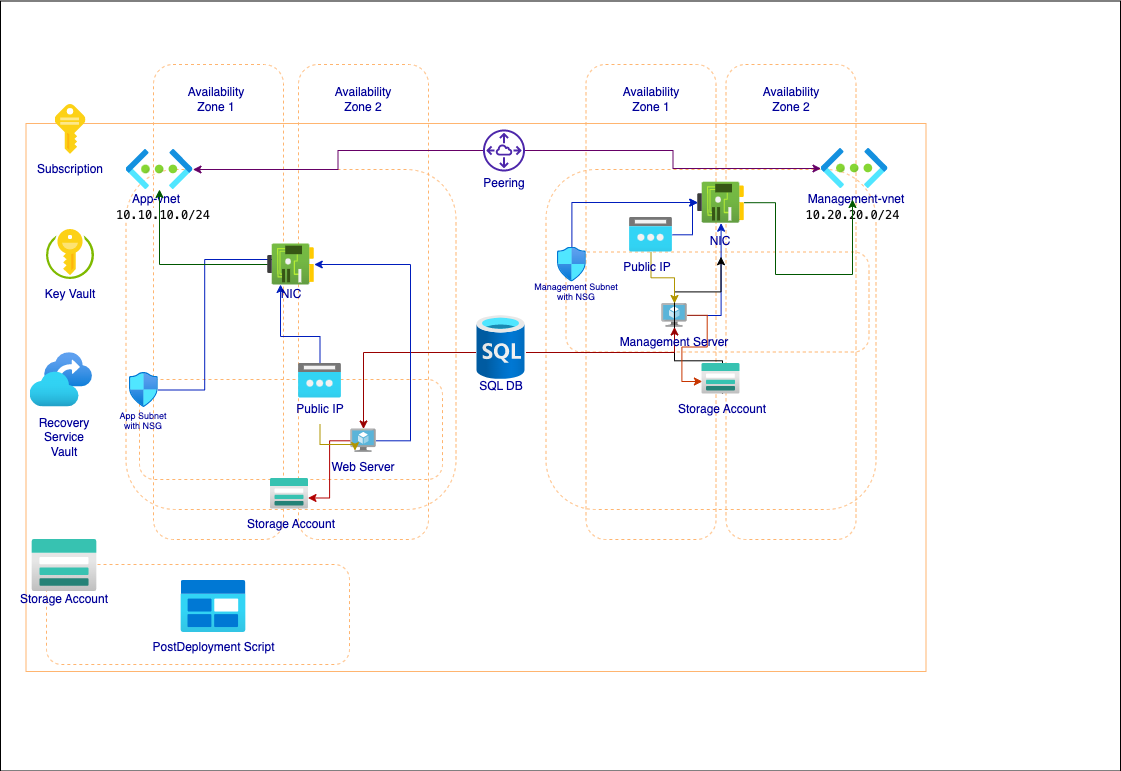

The diagram above was exported from draw.io. Its source (the exported page's mxGraphModel, read from the mxfile embedded in the PNG):
<mxGraphModel dx="873" dy="514" grid="1" gridSize="10" guides="1" tooltips="1" connect="1" arrows="1" fold="1" page="1" pageScale="1" pageWidth="1169" pageHeight="827" math="0" shadow="0">
  <root>
    <mxCell id="0" />
    <mxCell id="1" parent="0" />
    <mxCell id="dbXTDxh36JsevE1TjSYH-42" value="" style="rounded=0;whiteSpace=wrap;html=1;fillColor=#ffffff;" parent="1" vertex="1">
      <mxGeometry x="40" y="16.500000000000046" width="1120" height="770" as="geometry" />
    </mxCell>
    <mxCell id="dbXTDxh36JsevE1TjSYH-16" value="" style="rounded=1;whiteSpace=wrap;html=1;dashed=1;fillColor=none;fontColor=#000099;strokeColor=#FFB570;" parent="1" vertex="1">
      <mxGeometry x="86" y="580" width="303" height="100" as="geometry" />
    </mxCell>
    <mxCell id="dbXTDxh36JsevE1TjSYH-12" value="" style="rounded=1;whiteSpace=wrap;html=1;dashed=1;fillColor=none;fontColor=#000099;strokeColor=#FFB570;" parent="1" vertex="1">
      <mxGeometry x="179" y="395" width="303" height="100" as="geometry" />
    </mxCell>
    <mxCell id="dbXTDxh36JsevE1TjSYH-13" value="" style="rounded=1;whiteSpace=wrap;html=1;dashed=1;fillColor=none;fontColor=#000099;strokeColor=#FFB570;" parent="1" vertex="1">
      <mxGeometry x="605.5" y="267.5" width="303" height="100" as="geometry" />
    </mxCell>
    <mxCell id="dbXTDxh36JsevE1TjSYH-9" value="" style="rounded=1;whiteSpace=wrap;html=1;fillColor=none;dashed=1;fontColor=#000099;strokeColor=#FFB570;" parent="1" vertex="1">
      <mxGeometry x="625.5" y="80" width="130" height="475" as="geometry" />
    </mxCell>
    <mxCell id="dbXTDxh36JsevE1TjSYH-11" value="" style="rounded=1;whiteSpace=wrap;html=1;dashed=1;fillColor=none;fontColor=#000099;strokeColor=#FFB570;" parent="1" vertex="1">
      <mxGeometry x="585.5" y="185" width="330" height="340" as="geometry" />
    </mxCell>
    <mxCell id="dbXTDxh36JsevE1TjSYH-6" value="" style="rounded=1;whiteSpace=wrap;html=1;fillColor=none;dashed=1;fontColor=#000099;strokeColor=#FFB570;" parent="1" vertex="1">
      <mxGeometry x="338" y="80" width="130" height="475" as="geometry" />
    </mxCell>
    <mxCell id="dbXTDxh36JsevE1TjSYH-1" value="" style="rounded=0;whiteSpace=wrap;html=1;gradientColor=default;fillColor=none;fontColor=#000099;strokeColor=#FFB570;" parent="1" vertex="1">
      <mxGeometry x="65.5" y="139" width="900" height="548" as="geometry" />
    </mxCell>
    <mxCell id="dbXTDxh36JsevE1TjSYH-10" value="" style="rounded=1;whiteSpace=wrap;html=1;dashed=1;fillColor=none;fontColor=#000099;strokeColor=#FFB570;" parent="1" vertex="1">
      <mxGeometry x="165.5" y="185" width="330" height="340" as="geometry" />
    </mxCell>
    <mxCell id="dbXTDxh36JsevE1TjSYH-5" value="" style="rounded=1;whiteSpace=wrap;html=1;fillColor=none;dashed=1;fontColor=#000099;strokeColor=#FFB570;" parent="1" vertex="1">
      <mxGeometry x="193" y="80" width="130" height="475" as="geometry" />
    </mxCell>
    <mxCell id="Qt3NXMY1zpIQPhPqf40f-5" value="" style="image;sketch=0;aspect=fixed;html=1;points=[];align=center;fontSize=12;image=img/lib/mscae/Key.svg;fontColor=#000099;strokeColor=#FFB570;" parent="1" vertex="1">
      <mxGeometry x="94.5" y="120" width="31" height="50" as="geometry" />
    </mxCell>
    <mxCell id="Qt3NXMY1zpIQPhPqf40f-8" value="" style="image;sketch=0;aspect=fixed;html=1;points=[];align=center;fontSize=12;image=img/lib/mscae/Key_Vaults.svg;fontColor=#000099;strokeColor=#FFB570;" parent="1" vertex="1">
      <mxGeometry x="86" y="245" width="48" height="50" as="geometry" />
    </mxCell>
    <mxCell id="zf8qe0qAzl1o3uoLXuAi-70" style="edgeStyle=orthogonalEdgeStyle;rounded=0;orthogonalLoop=1;jettySize=auto;html=1;fillColor=#0050ef;strokeColor=#001DBC;" parent="1" source="Qt3NXMY1zpIQPhPqf40f-11" target="zf8qe0qAzl1o3uoLXuAi-4" edge="1">
      <mxGeometry relative="1" as="geometry">
        <Array as="points">
          <mxPoint x="611" y="218" />
        </Array>
      </mxGeometry>
    </mxCell>
    <mxCell id="Qt3NXMY1zpIQPhPqf40f-11" value="" style="image;aspect=fixed;html=1;points=[];align=center;fontSize=12;image=img/lib/azure2/networking/Network_Security_Groups.svg;fontColor=#000099;strokeColor=#FFB570;" parent="1" vertex="1">
      <mxGeometry x="597" y="262.5" width="28.83" height="35" as="geometry" />
    </mxCell>
    <mxCell id="zf8qe0qAzl1o3uoLXuAi-74" style="edgeStyle=orthogonalEdgeStyle;rounded=0;orthogonalLoop=1;jettySize=auto;html=1;fillColor=#0050ef;strokeColor=#001DBC;" parent="1" target="zf8qe0qAzl1o3uoLXuAi-4" edge="1">
      <mxGeometry relative="1" as="geometry">
        <mxPoint x="727" y="331" as="sourcePoint" />
      </mxGeometry>
    </mxCell>
    <mxCell id="zf8qe0qAzl1o3uoLXuAi-144" value="" style="edgeStyle=orthogonalEdgeStyle;rounded=0;orthogonalLoop=1;jettySize=auto;html=1;" parent="1" source="Qt3NXMY1zpIQPhPqf40f-12" target="zf8qe0qAzl1o3uoLXuAi-142" edge="1">
      <mxGeometry relative="1" as="geometry" />
    </mxCell>
    <mxCell id="zf8qe0qAzl1o3uoLXuAi-145" style="edgeStyle=orthogonalEdgeStyle;rounded=0;orthogonalLoop=1;jettySize=auto;html=1;entryX=0.012;entryY=0.59;entryDx=0;entryDy=0;entryPerimeter=0;fillColor=#fa6800;strokeColor=#C73500;" parent="1" source="Qt3NXMY1zpIQPhPqf40f-12" target="zf8qe0qAzl1o3uoLXuAi-141" edge="1">
      <mxGeometry relative="1" as="geometry" />
    </mxCell>
    <mxCell id="Qt3NXMY1zpIQPhPqf40f-12" value="" style="image;sketch=0;aspect=fixed;html=1;points=[];align=center;fontSize=12;image=img/lib/mscae/Virtual_Machine.svg;fontColor=#000099;strokeColor=#FFB570;" parent="1" vertex="1">
      <mxGeometry x="701.23" y="319" width="25.54" height="23.5" as="geometry" />
    </mxCell>
    <mxCell id="Qt3NXMY1zpIQPhPqf40f-14" value="" style="image;aspect=fixed;html=1;points=[];align=center;fontSize=12;image=img/lib/azure2/storage/Storage_Accounts.svg;fontColor=#000099;strokeColor=#FFB570;" parent="1" vertex="1">
      <mxGeometry x="71.5" y="555" width="65" height="52" as="geometry" />
    </mxCell>
    <mxCell id="Qt3NXMY1zpIQPhPqf40f-15" value="" style="image;aspect=fixed;html=1;points=[];align=center;fontSize=12;image=img/lib/azure2/general/Blob_Block.svg;fontColor=#000099;strokeColor=#FFB570;" parent="1" vertex="1">
      <mxGeometry x="220.5" y="596" width="65" height="52" as="geometry" />
    </mxCell>
    <mxCell id="dbXTDxh36JsevE1TjSYH-2" value="Subscription" style="text;html=1;strokeColor=none;fillColor=none;align=center;verticalAlign=middle;whiteSpace=wrap;rounded=0;fontColor=#000099;" parent="1" vertex="1">
      <mxGeometry x="80" y="170" width="60" height="30" as="geometry" />
    </mxCell>
    <mxCell id="dbXTDxh36JsevE1TjSYH-3" value="Key Vault" style="text;html=1;strokeColor=none;fillColor=none;align=center;verticalAlign=middle;whiteSpace=wrap;rounded=0;fontColor=#000099;" parent="1" vertex="1">
      <mxGeometry x="80" y="295" width="60" height="30" as="geometry" />
    </mxCell>
    <mxCell id="dbXTDxh36JsevE1TjSYH-8" value="" style="rounded=1;whiteSpace=wrap;html=1;fillColor=none;dashed=1;fontColor=#000099;strokeColor=#FFB570;" parent="1" vertex="1">
      <mxGeometry x="765.5" y="80" width="130" height="475" as="geometry" />
    </mxCell>
    <mxCell id="dbXTDxh36JsevE1TjSYH-19" value="Peering" style="text;html=1;strokeColor=none;fillColor=none;align=center;verticalAlign=middle;whiteSpace=wrap;rounded=0;fontColor=#000099;" parent="1" vertex="1">
      <mxGeometry x="513.5" y="192" width="60" height="13" as="geometry" />
    </mxCell>
    <mxCell id="dbXTDxh36JsevE1TjSYH-21" value="" style="edgeStyle=orthogonalEdgeStyle;rounded=0;orthogonalLoop=1;jettySize=auto;html=1;fillColor=#a20025;strokeColor=#990000;fontColor=#000099;" parent="1" target="zf8qe0qAzl1o3uoLXuAi-3" edge="1">
      <mxGeometry relative="1" as="geometry">
        <mxPoint x="515.5" y="368" as="sourcePoint" />
        <mxPoint x="428.70000000000005" y="443.7120000000002" as="targetPoint" />
      </mxGeometry>
    </mxCell>
    <mxCell id="dbXTDxh36JsevE1TjSYH-24" style="edgeStyle=orthogonalEdgeStyle;rounded=0;orthogonalLoop=1;jettySize=auto;html=1;strokeColor=#990000;fontColor=#000099;" parent="1" target="Qt3NXMY1zpIQPhPqf40f-12" edge="1">
      <mxGeometry relative="1" as="geometry">
        <mxPoint x="565.5" y="368" as="sourcePoint" />
      </mxGeometry>
    </mxCell>
    <mxCell id="Qt3NXMY1zpIQPhPqf40f-6" value="" style="image;aspect=fixed;html=1;points=[];align=center;fontSize=12;image=img/lib/azure2/networking/Virtual_Networks.svg;fontColor=#000099;strokeColor=#FFB570;" parent="1" vertex="1">
      <mxGeometry x="860.5" y="164" width="67" height="40" as="geometry" />
    </mxCell>
    <mxCell id="Qt3NXMY1zpIQPhPqf40f-7" value="" style="image;aspect=fixed;html=1;points=[];align=center;fontSize=12;image=img/lib/azure2/networking/Virtual_Networks.svg;fontColor=#000099;strokeColor=#FFB570;" parent="1" vertex="1">
      <mxGeometry x="165.5" y="165" width="67" height="40" as="geometry" />
    </mxCell>
    <mxCell id="dbXTDxh36JsevE1TjSYH-25" value="App-vnet" style="text;html=1;strokeColor=none;fillColor=none;align=center;verticalAlign=middle;whiteSpace=wrap;rounded=0;fontColor=#000099;" parent="1" vertex="1">
      <mxGeometry x="165.5" y="200" width="60" height="30" as="geometry" />
    </mxCell>
    <mxCell id="dbXTDxh36JsevE1TjSYH-26" value="Management-vnet" style="text;html=1;strokeColor=none;fillColor=none;align=center;verticalAlign=middle;whiteSpace=wrap;rounded=0;fontColor=#000099;" parent="1" vertex="1">
      <mxGeometry x="845.5" y="200" width="100" height="30" as="geometry" />
    </mxCell>
    <mxCell id="dbXTDxh36JsevE1TjSYH-27" value="&lt;p style=&quot;line-height: 110%; font-size: 9px;&quot;&gt;Management Subnet&lt;br&gt;with NSG&lt;/p&gt;" style="text;html=1;strokeColor=none;fillColor=none;align=center;verticalAlign=middle;whiteSpace=wrap;rounded=0;fontColor=#000099;" parent="1" vertex="1">
      <mxGeometry x="570.5" y="292.5" width="90" height="30" as="geometry" />
    </mxCell>
    <mxCell id="dbXTDxh36JsevE1TjSYH-30" value="SQL DB" style="text;html=1;strokeColor=none;fillColor=none;align=center;verticalAlign=middle;whiteSpace=wrap;rounded=0;fontColor=#000099;" parent="1" vertex="1">
      <mxGeometry x="510.5" y="386.5" width="60" height="30" as="geometry" />
    </mxCell>
    <mxCell id="dbXTDxh36JsevE1TjSYH-31" value="&lt;p style=&quot;line-height: 110%; font-size: 9px;&quot;&gt;App Subnet&lt;br&gt;with NSG&lt;/p&gt;" style="text;html=1;strokeColor=none;fillColor=none;align=center;verticalAlign=middle;whiteSpace=wrap;rounded=0;fontColor=#000099;" parent="1" vertex="1">
      <mxGeometry x="153.41999999999996" y="422" width="60" height="30" as="geometry" />
    </mxCell>
    <mxCell id="dbXTDxh36JsevE1TjSYH-32" value="Availability Zone 1" style="text;html=1;strokeColor=none;fillColor=none;align=center;verticalAlign=middle;whiteSpace=wrap;rounded=0;fontColor=#000099;" parent="1" vertex="1">
      <mxGeometry x="225.5" y="100" width="60" height="30" as="geometry" />
    </mxCell>
    <mxCell id="dbXTDxh36JsevE1TjSYH-33" value="Availability Zone 1" style="text;html=1;strokeColor=none;fillColor=none;align=center;verticalAlign=middle;whiteSpace=wrap;rounded=0;fontColor=#000099;" parent="1" vertex="1">
      <mxGeometry x="660.5" y="100" width="60" height="30" as="geometry" />
    </mxCell>
    <mxCell id="dbXTDxh36JsevE1TjSYH-34" value="Availability Zone 2" style="text;html=1;strokeColor=none;fillColor=none;align=center;verticalAlign=middle;whiteSpace=wrap;rounded=0;fontColor=#000099;" parent="1" vertex="1">
      <mxGeometry x="373" y="100" width="60" height="30" as="geometry" />
    </mxCell>
    <mxCell id="dbXTDxh36JsevE1TjSYH-35" value="Availability Zone 2" style="text;html=1;strokeColor=none;fillColor=none;align=center;verticalAlign=middle;whiteSpace=wrap;rounded=0;fontColor=#000099;" parent="1" vertex="1">
      <mxGeometry x="800.5" y="100" width="60" height="30" as="geometry" />
    </mxCell>
    <mxCell id="dbXTDxh36JsevE1TjSYH-36" value="Web Server" style="text;html=1;strokeColor=none;fillColor=none;align=center;verticalAlign=middle;whiteSpace=wrap;rounded=0;fontColor=#000099;" parent="1" vertex="1">
      <mxGeometry x="363" y="468" width="80" height="30" as="geometry" />
    </mxCell>
    <mxCell id="zf8qe0qAzl1o3uoLXuAi-143" value="" style="edgeStyle=orthogonalEdgeStyle;rounded=0;orthogonalLoop=1;jettySize=auto;html=1;" parent="1" source="dbXTDxh36JsevE1TjSYH-37" target="zf8qe0qAzl1o3uoLXuAi-62" edge="1">
      <mxGeometry relative="1" as="geometry" />
    </mxCell>
    <mxCell id="dbXTDxh36JsevE1TjSYH-37" value="Management Server" style="text;html=1;strokeColor=none;fillColor=none;align=center;verticalAlign=middle;whiteSpace=wrap;rounded=0;fontColor=#000099;" parent="1" vertex="1">
      <mxGeometry x="654" y="342.5" width="120" height="30" as="geometry" />
    </mxCell>
    <mxCell id="dbXTDxh36JsevE1TjSYH-38" value="Storage Account" style="text;html=1;strokeColor=none;fillColor=none;align=center;verticalAlign=middle;whiteSpace=wrap;rounded=0;fontColor=#000099;" parent="1" vertex="1">
      <mxGeometry x="54" y="600" width="100" height="30" as="geometry" />
    </mxCell>
    <mxCell id="dbXTDxh36JsevE1TjSYH-39" value="PostDeployment Script" style="text;html=1;strokeColor=none;fillColor=none;align=center;verticalAlign=middle;whiteSpace=wrap;rounded=0;fontColor=#000099;" parent="1" vertex="1">
      <mxGeometry x="190.5" y="648" width="125" height="30" as="geometry" />
    </mxCell>
    <mxCell id="dbXTDxh36JsevE1TjSYH-40" value="&lt;div style=&quot;font-family: Menlo, Monaco, &amp;quot;Courier New&amp;quot;, monospace; line-height: 18px;&quot;&gt;&lt;span style=&quot;background-color: rgb(255, 255, 255);&quot;&gt;&lt;font color=&quot;#080808&quot;&gt;10.20.20.0/24&lt;/font&gt;&lt;/span&gt;&lt;/div&gt;" style="text;html=1;strokeColor=none;fillColor=none;align=center;verticalAlign=middle;whiteSpace=wrap;rounded=0;" parent="1" vertex="1">
      <mxGeometry x="845.5" y="215" width="93" height="30" as="geometry" />
    </mxCell>
    <mxCell id="dbXTDxh36JsevE1TjSYH-41" value="&lt;div style=&quot;font-family: Menlo, Monaco, &amp;quot;Courier New&amp;quot;, monospace; line-height: 18px;&quot;&gt;&lt;span style=&quot;background-color: rgb(255, 255, 255);&quot;&gt;&lt;font color=&quot;#080808&quot;&gt;10.10.10.0/24&lt;/font&gt;&lt;/span&gt;&lt;/div&gt;" style="text;html=1;align=center;verticalAlign=middle;whiteSpace=wrap;rounded=0;fillColor=none;" parent="1" vertex="1">
      <mxGeometry x="173" y="215" width="60" height="30" as="geometry" />
    </mxCell>
    <mxCell id="JJQ9AiGBg8sY08W0kX3o-1" value="" style="image;aspect=fixed;html=1;points=[];align=center;fontSize=12;image=img/lib/azure2/databases/SQL_Database.svg;" parent="1" vertex="1">
      <mxGeometry x="516.5" y="331" width="48" height="64" as="geometry" />
    </mxCell>
    <mxCell id="zf8qe0qAzl1o3uoLXuAi-63" style="edgeStyle=orthogonalEdgeStyle;rounded=0;orthogonalLoop=1;jettySize=auto;html=1;entryX=0.5;entryY=0;entryDx=0;entryDy=0;fillColor=#0050ef;strokeColor=#001DBC;" parent="1" source="1RaYKFJEqEAShc90S2Od-1" target="zf8qe0qAzl1o3uoLXuAi-61" edge="1">
      <mxGeometry relative="1" as="geometry" />
    </mxCell>
    <mxCell id="1RaYKFJEqEAShc90S2Od-1" value="" style="image;aspect=fixed;html=1;points=[];align=center;fontSize=12;image=img/lib/azure2/networking/Network_Security_Groups.svg;fontColor=#000099;strokeColor=#FFB570;" parent="1" vertex="1">
      <mxGeometry x="169" y="388" width="28.83" height="35" as="geometry" />
    </mxCell>
    <mxCell id="1RaYKFJEqEAShc90S2Od-11" style="edgeStyle=orthogonalEdgeStyle;rounded=0;orthogonalLoop=1;jettySize=auto;html=1;strokeColor=#660066;" parent="1" source="1RaYKFJEqEAShc90S2Od-2" target="Qt3NXMY1zpIQPhPqf40f-7" edge="1">
      <mxGeometry relative="1" as="geometry" />
    </mxCell>
    <mxCell id="1RaYKFJEqEAShc90S2Od-12" style="edgeStyle=orthogonalEdgeStyle;rounded=0;orthogonalLoop=1;jettySize=auto;html=1;strokeColor=#660066;" parent="1" source="1RaYKFJEqEAShc90S2Od-2" target="Qt3NXMY1zpIQPhPqf40f-6" edge="1">
      <mxGeometry relative="1" as="geometry" />
    </mxCell>
    <mxCell id="1RaYKFJEqEAShc90S2Od-2" value="" style="sketch=0;outlineConnect=0;fontColor=#232F3E;gradientColor=none;fillColor=#4D27AA;strokeColor=none;dashed=0;verticalLabelPosition=bottom;verticalAlign=top;align=center;html=1;fontSize=12;fontStyle=0;aspect=fixed;pointerEvents=1;shape=mxgraph.aws4.peering;" parent="1" vertex="1">
      <mxGeometry x="522.5" y="145" width="42" height="42" as="geometry" />
    </mxCell>
    <mxCell id="zf8qe0qAzl1o3uoLXuAi-67" style="edgeStyle=orthogonalEdgeStyle;rounded=0;orthogonalLoop=1;jettySize=auto;html=1;fillColor=#008a00;strokeColor=#005700;" parent="1" source="zf8qe0qAzl1o3uoLXuAi-2" target="Qt3NXMY1zpIQPhPqf40f-7" edge="1">
      <mxGeometry relative="1" as="geometry" />
    </mxCell>
    <mxCell id="zf8qe0qAzl1o3uoLXuAi-2" value="" style="image;aspect=fixed;html=1;points=[];align=center;fontSize=12;image=img/lib/azure2/networking/Network_Interfaces.svg;" parent="1" vertex="1">
      <mxGeometry x="307.27" y="259.5" width="46.47" height="41" as="geometry" />
    </mxCell>
    <mxCell id="zf8qe0qAzl1o3uoLXuAi-66" style="edgeStyle=orthogonalEdgeStyle;rounded=0;orthogonalLoop=1;jettySize=auto;html=1;fillColor=#0050ef;strokeColor=#001DBC;" parent="1" source="zf8qe0qAzl1o3uoLXuAi-3" target="zf8qe0qAzl1o3uoLXuAi-2" edge="1">
      <mxGeometry relative="1" as="geometry">
        <Array as="points">
          <mxPoint x="450" y="456" />
          <mxPoint x="450" y="280" />
        </Array>
      </mxGeometry>
    </mxCell>
    <mxCell id="zf8qe0qAzl1o3uoLXuAi-149" style="edgeStyle=orthogonalEdgeStyle;rounded=0;orthogonalLoop=1;jettySize=auto;html=1;entryX=0.985;entryY=0.639;entryDx=0;entryDy=0;entryPerimeter=0;fillColor=#e51400;strokeColor=#B20000;" parent="1" source="zf8qe0qAzl1o3uoLXuAi-3" target="zf8qe0qAzl1o3uoLXuAi-146" edge="1">
      <mxGeometry relative="1" as="geometry" />
    </mxCell>
    <mxCell id="zf8qe0qAzl1o3uoLXuAi-3" value="" style="image;sketch=0;aspect=fixed;html=1;points=[];align=center;fontSize=12;image=img/lib/mscae/Virtual_Machine.svg;fontColor=#000099;strokeColor=#FFB570;" parent="1" vertex="1">
      <mxGeometry x="390.23" y="444.5" width="25.54" height="23.5" as="geometry" />
    </mxCell>
    <mxCell id="zf8qe0qAzl1o3uoLXuAi-75" style="edgeStyle=orthogonalEdgeStyle;rounded=0;orthogonalLoop=1;jettySize=auto;html=1;entryX=0.5;entryY=0;entryDx=0;entryDy=0;fillColor=#008a00;strokeColor=#005700;" parent="1" source="zf8qe0qAzl1o3uoLXuAi-4" target="dbXTDxh36JsevE1TjSYH-40" edge="1">
      <mxGeometry relative="1" as="geometry">
        <Array as="points">
          <mxPoint x="815" y="218" />
          <mxPoint x="815" y="290" />
          <mxPoint x="892" y="290" />
        </Array>
      </mxGeometry>
    </mxCell>
    <mxCell id="zf8qe0qAzl1o3uoLXuAi-4" value="" style="image;aspect=fixed;html=1;points=[];align=center;fontSize=12;image=img/lib/azure2/networking/Network_Interfaces.svg;" parent="1" vertex="1">
      <mxGeometry x="737.26" y="197.7" width="46.47" height="41" as="geometry" />
    </mxCell>
    <mxCell id="zf8qe0qAzl1o3uoLXuAi-64" style="edgeStyle=orthogonalEdgeStyle;rounded=0;orthogonalLoop=1;jettySize=auto;html=1;entryX=0.369;entryY=0.167;entryDx=0;entryDy=0;entryPerimeter=0;fillColor=#0050ef;strokeColor=#001DBC;" parent="1" source="zf8qe0qAzl1o3uoLXuAi-5" target="zf8qe0qAzl1o3uoLXuAi-61" edge="1">
      <mxGeometry relative="1" as="geometry" />
    </mxCell>
    <mxCell id="zf8qe0qAzl1o3uoLXuAi-5" value="" style="image;aspect=fixed;html=1;points=[];align=center;fontSize=12;image=img/lib/azure2/networking/Public_IP_Addresses.svg;" parent="1" vertex="1">
      <mxGeometry x="338" y="379" width="43" height="34.4" as="geometry" />
    </mxCell>
    <mxCell id="zf8qe0qAzl1o3uoLXuAi-68" style="edgeStyle=orthogonalEdgeStyle;rounded=0;orthogonalLoop=1;jettySize=auto;html=1;entryX=0.166;entryY=0.919;entryDx=0;entryDy=0;entryPerimeter=0;fillColor=#e3c800;strokeColor=#B09500;" parent="1" source="zf8qe0qAzl1o3uoLXuAi-6" target="zf8qe0qAzl1o3uoLXuAi-3" edge="1">
      <mxGeometry relative="1" as="geometry" />
    </mxCell>
    <mxCell id="zf8qe0qAzl1o3uoLXuAi-6" value="Public IP" style="text;html=1;strokeColor=none;fillColor=none;align=center;verticalAlign=middle;whiteSpace=wrap;rounded=0;fontColor=#000099;" parent="1" vertex="1">
      <mxGeometry x="319.5" y="410" width="80" height="30" as="geometry" />
    </mxCell>
    <mxCell id="zf8qe0qAzl1o3uoLXuAi-69" style="edgeStyle=orthogonalEdgeStyle;rounded=0;orthogonalLoop=1;jettySize=auto;html=1;fillColor=#e3c800;strokeColor=#B09500;" parent="1" source="zf8qe0qAzl1o3uoLXuAi-7" target="Qt3NXMY1zpIQPhPqf40f-12" edge="1">
      <mxGeometry relative="1" as="geometry" />
    </mxCell>
    <mxCell id="zf8qe0qAzl1o3uoLXuAi-71" style="edgeStyle=orthogonalEdgeStyle;rounded=0;orthogonalLoop=1;jettySize=auto;html=1;fillColor=#0050ef;strokeColor=#001DBC;" parent="1" source="zf8qe0qAzl1o3uoLXuAi-7" target="zf8qe0qAzl1o3uoLXuAi-4" edge="1">
      <mxGeometry relative="1" as="geometry" />
    </mxCell>
    <mxCell id="zf8qe0qAzl1o3uoLXuAi-7" value="" style="image;aspect=fixed;html=1;points=[];align=center;fontSize=12;image=img/lib/azure2/networking/Public_IP_Addresses.svg;" parent="1" vertex="1">
      <mxGeometry x="669" y="233.1" width="43" height="34.4" as="geometry" />
    </mxCell>
    <mxCell id="zf8qe0qAzl1o3uoLXuAi-8" value="Public IP" style="text;html=1;strokeColor=none;fillColor=none;align=center;verticalAlign=middle;whiteSpace=wrap;rounded=0;fontColor=#000099;" parent="1" vertex="1">
      <mxGeometry x="646.77" y="267.5" width="80" height="30" as="geometry" />
    </mxCell>
    <mxCell id="zf8qe0qAzl1o3uoLXuAi-20" value="" style="image;aspect=fixed;html=1;points=[];align=center;fontSize=12;image=img/lib/azure2/management_governance/Recovery_Services_Vaults.svg;fontColor=#000099;strokeColor=#FFB570;" parent="1" vertex="1">
      <mxGeometry x="69.5" y="368.2" width="62.45" height="54.3" as="geometry" />
    </mxCell>
    <mxCell id="zf8qe0qAzl1o3uoLXuAi-27" value="Recovery Service Vault" style="text;html=1;strokeColor=none;fillColor=none;align=center;verticalAlign=middle;whiteSpace=wrap;rounded=0;fontColor=#000099;" parent="1" vertex="1">
      <mxGeometry x="74" y="438.2" width="60" height="30" as="geometry" />
    </mxCell>
    <mxCell id="zf8qe0qAzl1o3uoLXuAi-61" value="NIC" style="text;html=1;strokeColor=none;fillColor=none;align=center;verticalAlign=middle;whiteSpace=wrap;rounded=0;fontColor=#000099;" parent="1" vertex="1">
      <mxGeometry x="290.5" y="295" width="80" height="30" as="geometry" />
    </mxCell>
    <mxCell id="zf8qe0qAzl1o3uoLXuAi-62" value="NIC" style="text;html=1;strokeColor=none;fillColor=none;align=center;verticalAlign=middle;whiteSpace=wrap;rounded=0;fontColor=#000099;" parent="1" vertex="1">
      <mxGeometry x="720.49" y="242.2" width="80" height="30" as="geometry" />
    </mxCell>
    <mxCell id="zf8qe0qAzl1o3uoLXuAi-141" value="" style="image;aspect=fixed;html=1;points=[];align=center;fontSize=12;image=img/lib/azure2/storage/Storage_Accounts.svg;fontColor=#000099;strokeColor=#FFB570;" parent="1" vertex="1">
      <mxGeometry x="741.43" y="379" width="38.13" height="30.5" as="geometry" />
    </mxCell>
    <mxCell id="zf8qe0qAzl1o3uoLXuAi-142" value="Storage Account" style="text;html=1;strokeColor=none;fillColor=none;align=center;verticalAlign=middle;whiteSpace=wrap;rounded=0;fontColor=#000099;" parent="1" vertex="1">
      <mxGeometry x="712" y="410" width="100" height="30" as="geometry" />
    </mxCell>
    <mxCell id="zf8qe0qAzl1o3uoLXuAi-146" value="" style="image;aspect=fixed;html=1;points=[];align=center;fontSize=12;image=img/lib/azure2/storage/Storage_Accounts.svg;fontColor=#000099;strokeColor=#FFB570;" parent="1" vertex="1">
      <mxGeometry x="309.92999999999995" y="494" width="38.13" height="30.5" as="geometry" />
    </mxCell>
    <mxCell id="zf8qe0qAzl1o3uoLXuAi-147" value="Storage Account" style="text;html=1;strokeColor=none;fillColor=none;align=center;verticalAlign=middle;whiteSpace=wrap;rounded=0;fontColor=#000099;" parent="1" vertex="1">
      <mxGeometry x="280.5" y="525" width="100" height="30" as="geometry" />
    </mxCell>
  </root>
</mxGraphModel>